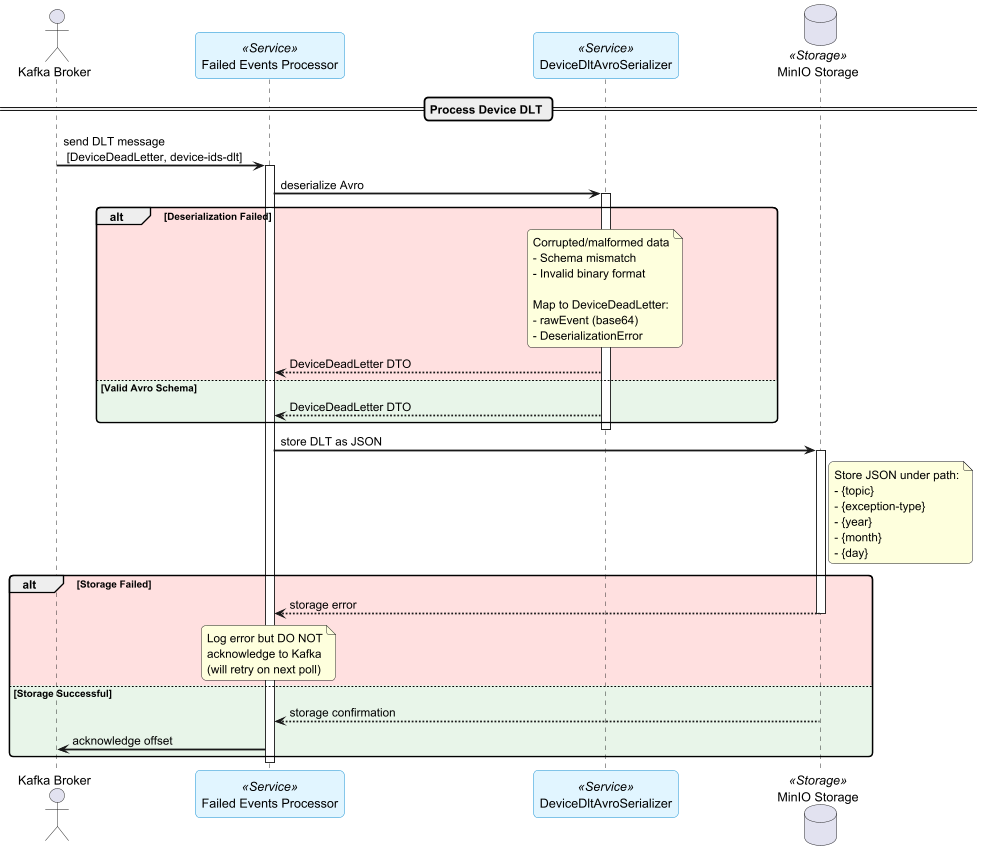

The diagram above was rendered by PlantUML. Its source (embedded in the PNG):
@startuml "Process Device DLT Message Flow"

' Define styles
skinparam ParticipantPadding 100
skinparam BoxPadding 40
skinparam sequenceArrowThickness 2
skinparam roundcorner 10
skinparam maxMessageSize 200
skinparam responseMessageBelowArrow true

' Define colors
skinparam participant {
    BackgroundColor<<Service>> #E1F5FF
    BorderColor<<Service>> #0288D1
}

actor "Kafka Broker" as Kafka
participant "Failed Events Processor" as FE <<Service>>
participant "DeviceDltAvroSerializer" as AVRO <<Service>>
database "MinIO Storage" as MinIO <<Storage>>

== Process Device DLT ==

Kafka -> FE: send DLT message \n [DeviceDeadLetter, device-ids-dlt]
activate FE

FE -> AVRO: deserialize Avro
activate AVRO

alt #FFE0E0 Deserialization Failed<back:white>
    note over AVRO
        Corrupted/malformed data
        - Schema mismatch
        - Invalid binary format

        Map to DeviceDeadLetter:
        - rawEvent (base64)
        - DeserializationError
    end note
    AVRO --> FE: DeviceDeadLetter DTO
else #E8F5E9 Valid Avro Schema
    AVRO --> FE: DeviceDeadLetter DTO
end
deactivate AVRO

FE -> MinIO: store DLT as JSON
activate MinIO

note right of MinIO
    Store JSON under path:
    - {topic}
    - {exception-type}
    - {year}
    - {month}
    - {day}
end note

alt #FFE0E0 Storage Failed
    MinIO --> FE: storage error
    note over FE
        Log error but DO NOT
        acknowledge to Kafka
        (will retry on next poll)
    end note
    deactivate MinIO
else #E8F5E9 Storage Successful
    MinIO --> FE: storage confirmation
    deactivate MinIO

    FE -> Kafka: acknowledge offset
end

deactivate FE
@enduml